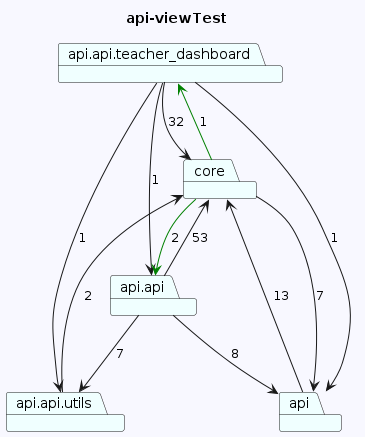

The diagram above was rendered by PlantUML. Its source (embedded in the PNG):
@startuml
skinparam backgroundColor GhostWhite
title api-viewTest
package "api.api.teacher_dashboard" #Azure
package "core" #Azure
package "api.api" #Azure
package "api" #Azure
package "api.api.utils" #Azure
"api.api.teacher_dashboard"-->"api.api.utils"  : 1
"api.api.teacher_dashboard"-->"core"  : 32
"api.api.teacher_dashboard"-->"api.api"  : 1
"api.api.teacher_dashboard"-->"api"  : 1
"core"-->"api"  : 7
"core"-->"api.api.teacher_dashboard" #Green : 1
"core"-->"api.api" #Green : 2
"api.api"-->"api.api.utils"  : 7
"api.api"-->"core"  : 53
"api.api"-->"api"  : 8
"api"-->"core"  : 13
"api.api.utils"-->"core"  : 2
@enduml